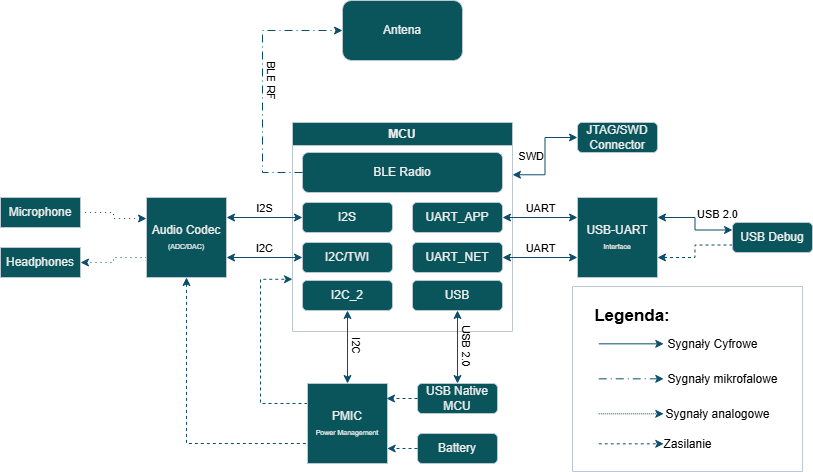

The diagram above was exported from draw.io. Its source (the exported page's mxGraphModel, read from the mxfile embedded in the PNG):
<mxGraphModel dx="954" dy="576" grid="1" gridSize="10" guides="1" tooltips="1" connect="1" arrows="1" fold="1" page="1" pageScale="1" pageWidth="827" pageHeight="1169" math="0" shadow="0">
  <root>
    <mxCell id="0" />
    <mxCell id="1" parent="0" />
    <mxCell id="UwPHsW_nRYInk9YBuMhz-1" parent="1" style="swimlane;whiteSpace=wrap;html=1;labelBackgroundColor=none;fillColor=#09555B;strokeColor=#BAC8D3;fontColor=#EEEEEE;" value="MCU" vertex="1">
      <mxGeometry height="209" width="220" x="300" y="236" as="geometry">
        <mxRectangle height="30" width="70" x="304" y="270" as="alternateBounds" />
      </mxGeometry>
    </mxCell>
    <mxCell id="UwPHsW_nRYInk9YBuMhz-2" parent="UwPHsW_nRYInk9YBuMhz-1" style="rounded=1;whiteSpace=wrap;html=1;labelBackgroundColor=none;fillColor=#09555B;strokeColor=#BAC8D3;fontColor=#EEEEEE;" value="I2S" vertex="1">
      <mxGeometry height="30" width="90" x="10" y="80" as="geometry" />
    </mxCell>
    <mxCell id="UwPHsW_nRYInk9YBuMhz-3" parent="UwPHsW_nRYInk9YBuMhz-1" style="rounded=1;whiteSpace=wrap;html=1;labelBackgroundColor=none;fillColor=#09555B;strokeColor=#BAC8D3;fontColor=#EEEEEE;" value="UART_NET" vertex="1">
      <mxGeometry height="30" width="90" x="120" y="120" as="geometry" />
    </mxCell>
    <mxCell id="UwPHsW_nRYInk9YBuMhz-4" parent="UwPHsW_nRYInk9YBuMhz-1" style="rounded=1;whiteSpace=wrap;html=1;labelBackgroundColor=none;fillColor=#09555B;strokeColor=#BAC8D3;fontColor=#EEEEEE;" value="BLE Radio" vertex="1">
      <mxGeometry height="40" width="200" x="10" y="30" as="geometry" />
    </mxCell>
    <mxCell id="UwPHsW_nRYInk9YBuMhz-5" parent="UwPHsW_nRYInk9YBuMhz-1" style="rounded=1;whiteSpace=wrap;html=1;labelBackgroundColor=none;fillColor=#09555B;strokeColor=#BAC8D3;fontColor=#EEEEEE;" value="I2C_2" vertex="1">
      <mxGeometry height="30" width="90" x="10" y="158" as="geometry" />
    </mxCell>
    <mxCell id="UwPHsW_nRYInk9YBuMhz-6" parent="UwPHsW_nRYInk9YBuMhz-1" style="rounded=1;whiteSpace=wrap;html=1;labelBackgroundColor=none;fillColor=#09555B;strokeColor=#BAC8D3;fontColor=#EEEEEE;" value="USB" vertex="1">
      <mxGeometry height="30" width="90" x="120" y="158" as="geometry" />
    </mxCell>
    <mxCell id="UwPHsW_nRYInk9YBuMhz-7" parent="UwPHsW_nRYInk9YBuMhz-1" style="rounded=1;whiteSpace=wrap;html=1;labelBackgroundColor=none;fillColor=#09555B;strokeColor=#BAC8D3;fontColor=#EEEEEE;" value="UART_APP" vertex="1">
      <mxGeometry height="30" width="90" x="120" y="80" as="geometry" />
    </mxCell>
    <mxCell id="UwPHsW_nRYInk9YBuMhz-8" parent="UwPHsW_nRYInk9YBuMhz-1" style="rounded=1;whiteSpace=wrap;html=1;labelBackgroundColor=none;fillColor=#09555B;strokeColor=#BAC8D3;fontColor=#EEEEEE;" value="I2C/TWI" vertex="1">
      <mxGeometry height="30" width="90" x="10" y="120" as="geometry" />
    </mxCell>
    <mxCell id="UwPHsW_nRYInk9YBuMhz-9" edge="1" parent="1" source="UwPHsW_nRYInk9YBuMhz-12" style="edgeStyle=orthogonalEdgeStyle;rounded=0;orthogonalLoop=1;jettySize=auto;html=1;exitX=0.5;exitY=1;exitDx=0;exitDy=0;entryX=0;entryY=0.75;entryDx=0;entryDy=0;strokeColor=#0B4D6A;endArrow=none;endFill=0;dashed=1;labelBackgroundColor=none;fontColor=default;startArrow=classic;startFill=1;" target="UwPHsW_nRYInk9YBuMhz-15">
      <mxGeometry relative="1" as="geometry" />
    </mxCell>
    <mxCell id="UwPHsW_nRYInk9YBuMhz-10" edge="1" parent="1" source="UwPHsW_nRYInk9YBuMhz-12" style="edgeStyle=orthogonalEdgeStyle;rounded=0;orthogonalLoop=1;jettySize=auto;html=1;exitX=0;exitY=0.263;exitDx=0;exitDy=0;entryX=1;entryY=0.5;entryDx=0;entryDy=0;strokeColor=#0B4D6A;startArrow=classic;startFill=1;endArrow=none;endFill=0;dashed=1;dashPattern=1 4;exitPerimeter=0;labelBackgroundColor=none;fontColor=default;" target="UwPHsW_nRYInk9YBuMhz-28">
      <mxGeometry relative="1" as="geometry" />
    </mxCell>
    <mxCell id="UwPHsW_nRYInk9YBuMhz-11" edge="1" parent="1" source="UwPHsW_nRYInk9YBuMhz-12" style="edgeStyle=orthogonalEdgeStyle;rounded=0;orthogonalLoop=1;jettySize=auto;html=1;exitX=0;exitY=0.75;exitDx=0;exitDy=0;entryX=1;entryY=0.5;entryDx=0;entryDy=0;strokeColor=#0B4D6A;dashed=1;dashPattern=1 4;labelBackgroundColor=none;fontColor=default;" target="UwPHsW_nRYInk9YBuMhz-29">
      <mxGeometry relative="1" as="geometry" />
    </mxCell>
    <mxCell id="UwPHsW_nRYInk9YBuMhz-12" parent="1" style="whiteSpace=wrap;html=1;aspect=fixed;labelBackgroundColor=none;fillColor=#09555B;strokeColor=#BAC8D3;fontColor=#EEEEEE;" value="Audio Codec&lt;div&gt;&lt;span style=&quot;font-size: 7px;&quot;&gt;(ADC/DAC)&lt;/span&gt;&lt;/div&gt;" vertex="1">
      <mxGeometry height="80" width="80" x="154" y="311" as="geometry" />
    </mxCell>
    <mxCell id="UwPHsW_nRYInk9YBuMhz-13" edge="1" parent="1" source="UwPHsW_nRYInk9YBuMhz-15" style="edgeStyle=orthogonalEdgeStyle;rounded=0;orthogonalLoop=1;jettySize=auto;html=1;exitX=0.5;exitY=0;exitDx=0;exitDy=0;entryX=0.5;entryY=1;entryDx=0;entryDy=0;strokeColor=#0B4D6A;startArrow=classic;startFill=1;labelBackgroundColor=none;fontColor=default;textDirection=vertical-lr;labelPosition=right;verticalLabelPosition=middle;align=left;verticalAlign=middle;" target="UwPHsW_nRYInk9YBuMhz-5" value="I2C">
      <mxGeometry relative="1" as="geometry" />
    </mxCell>
    <mxCell id="UwPHsW_nRYInk9YBuMhz-14" edge="1" parent="1" source="UwPHsW_nRYInk9YBuMhz-15" style="edgeStyle=orthogonalEdgeStyle;rounded=0;orthogonalLoop=1;jettySize=auto;html=1;exitX=0;exitY=0.25;exitDx=0;exitDy=0;entryX=0;entryY=0.75;entryDx=0;entryDy=0;strokeColor=#0B4D6A;endArrow=classic;endFill=1;dashed=1;labelBackgroundColor=none;fontColor=default;" target="UwPHsW_nRYInk9YBuMhz-1">
      <mxGeometry relative="1" as="geometry">
        <Array as="points">
          <mxPoint x="268" y="517" />
          <mxPoint x="268" y="393" />
        </Array>
      </mxGeometry>
    </mxCell>
    <mxCell id="UwPHsW_nRYInk9YBuMhz-15" parent="1" style="whiteSpace=wrap;html=1;aspect=fixed;labelBackgroundColor=none;fillColor=#09555B;strokeColor=#BAC8D3;fontColor=#EEEEEE;" value="PMIC&lt;div&gt;&lt;font style=&quot;font-size: 7px;&quot;&gt;Power Management&lt;/font&gt;&lt;/div&gt;" vertex="1">
      <mxGeometry height="80" width="80" x="315" y="497" as="geometry" />
    </mxCell>
    <mxCell id="UwPHsW_nRYInk9YBuMhz-16" parent="1" style="whiteSpace=wrap;html=1;aspect=fixed;labelBackgroundColor=none;fillColor=#09555B;strokeColor=#BAC8D3;fontColor=#EEEEEE;" value="USB-UART&lt;div&gt;&lt;span style=&quot;font-size: 7px;&quot;&gt;Interface&lt;/span&gt;&lt;/div&gt;" vertex="1">
      <mxGeometry height="80" width="80" x="585" y="311" as="geometry" />
    </mxCell>
    <mxCell id="UwPHsW_nRYInk9YBuMhz-17" parent="1" style="swimlane;startSize=0;strokeColor=#BAC8D3;fontColor=default;fillColor=#09555B;labelBackgroundColor=none;" value="" vertex="1">
      <mxGeometry height="185" width="230" x="580" y="400" as="geometry">
        <mxRectangle height="30" width="50" x="590" y="415" as="alternateBounds" />
      </mxGeometry>
    </mxCell>
    <mxCell id="UwPHsW_nRYInk9YBuMhz-18" parent="UwPHsW_nRYInk9YBuMhz-17" style="text;html=1;whiteSpace=wrap;strokeColor=none;fillColor=none;align=center;verticalAlign=middle;rounded=0;fontColor=default;labelBackgroundColor=none;" value="&lt;font style=&quot;font-size: 17px;&quot;&gt;&lt;b&gt;Legenda:&lt;/b&gt;&lt;/font&gt;" vertex="1">
      <mxGeometry height="40" width="100" x="10" y="10" as="geometry" />
    </mxCell>
    <mxCell id="UwPHsW_nRYInk9YBuMhz-19" edge="1" parent="UwPHsW_nRYInk9YBuMhz-17" style="endArrow=classic;html=1;rounded=0;strokeColor=#0B4D6A;labelBackgroundColor=none;fontColor=default;" value="">
      <mxGeometry height="50" relative="1" width="50" as="geometry">
        <mxPoint x="26.25" y="57.330000000000005" as="sourcePoint" />
        <mxPoint x="91.25" y="57.330000000000005" as="targetPoint" />
      </mxGeometry>
    </mxCell>
    <mxCell id="UwPHsW_nRYInk9YBuMhz-20" parent="UwPHsW_nRYInk9YBuMhz-17" style="text;html=1;whiteSpace=wrap;strokeColor=none;fillColor=none;align=center;verticalAlign=middle;rounded=0;fontColor=default;labelBackgroundColor=none;" value="Sygnały Cyfrowe" vertex="1">
      <mxGeometry height="15" width="98.75" x="91.25" y="50" as="geometry" />
    </mxCell>
    <mxCell id="UwPHsW_nRYInk9YBuMhz-21" edge="1" parent="UwPHsW_nRYInk9YBuMhz-17" style="endArrow=classic;html=1;rounded=0;strokeColor=#0B4D6A;dashed=1;dashPattern=1 1;labelBackgroundColor=none;fontColor=default;" value="">
      <mxGeometry height="50" relative="1" width="50" as="geometry">
        <mxPoint x="26.25" y="127.33000000000001" as="sourcePoint" />
        <mxPoint x="91.25" y="127.33000000000001" as="targetPoint" />
      </mxGeometry>
    </mxCell>
    <mxCell id="UwPHsW_nRYInk9YBuMhz-22" parent="UwPHsW_nRYInk9YBuMhz-17" style="text;html=1;whiteSpace=wrap;strokeColor=none;fillColor=none;align=center;verticalAlign=middle;rounded=0;fontColor=default;labelBackgroundColor=none;" value="Sygnały mikrofalowe" vertex="1">
      <mxGeometry height="15" width="118.75" x="91.25" y="85" as="geometry" />
    </mxCell>
    <mxCell id="UwPHsW_nRYInk9YBuMhz-23" edge="1" parent="UwPHsW_nRYInk9YBuMhz-17" style="endArrow=classic;html=1;rounded=0;strokeColor=#0B4D6A;endFill=1;dashed=1;labelBackgroundColor=none;fontColor=default;" value="">
      <mxGeometry height="50" relative="1" width="50" as="geometry">
        <mxPoint x="26.25" y="157.33" as="sourcePoint" />
        <mxPoint x="91.25" y="157.33" as="targetPoint" />
      </mxGeometry>
    </mxCell>
    <mxCell id="UwPHsW_nRYInk9YBuMhz-24" parent="UwPHsW_nRYInk9YBuMhz-17" style="text;html=1;whiteSpace=wrap;strokeColor=none;fillColor=none;align=center;verticalAlign=middle;rounded=0;fontColor=default;labelBackgroundColor=none;" value="Zasilanie" vertex="1">
      <mxGeometry height="15" width="48.75" x="91.25" y="150" as="geometry" />
    </mxCell>
    <mxCell id="UwPHsW_nRYInk9YBuMhz-25" parent="UwPHsW_nRYInk9YBuMhz-17" style="text;html=1;whiteSpace=wrap;strokeColor=none;fillColor=none;align=center;verticalAlign=middle;rounded=0;fontColor=default;labelBackgroundColor=none;" value="Sygnały analogowe" vertex="1">
      <mxGeometry height="15" width="108.75" x="91.25" y="120" as="geometry" />
    </mxCell>
    <mxCell id="UwPHsW_nRYInk9YBuMhz-26" edge="1" parent="UwPHsW_nRYInk9YBuMhz-17" style="endArrow=classic;html=1;rounded=0;strokeColor=#0B4D6A;labelBackgroundColor=none;fontColor=default;dashed=1;dashPattern=8 4 1 4;" value="">
      <mxGeometry height="50" relative="1" width="50" as="geometry">
        <mxPoint x="26.25" y="92.32999999999998" as="sourcePoint" />
        <mxPoint x="91.25" y="92.32999999999998" as="targetPoint" />
      </mxGeometry>
    </mxCell>
    <mxCell id="UwPHsW_nRYInk9YBuMhz-27" parent="1" style="rounded=1;whiteSpace=wrap;html=1;strokeColor=#BAC8D3;fontColor=#EEEEEE;fillColor=#09555B;labelBackgroundColor=none;" value="Antena" vertex="1">
      <mxGeometry height="60" width="120" x="350" y="114" as="geometry" />
    </mxCell>
    <mxCell id="UwPHsW_nRYInk9YBuMhz-28" parent="1" style="rounded=0;whiteSpace=wrap;html=1;strokeColor=#BAC8D3;fontColor=#EEEEEE;fillColor=#09555B;labelBackgroundColor=none;" value="Microphone" vertex="1">
      <mxGeometry height="30" width="80" x="8" y="311" as="geometry" />
    </mxCell>
    <mxCell id="UwPHsW_nRYInk9YBuMhz-29" parent="1" style="rounded=0;whiteSpace=wrap;html=1;strokeColor=#BAC8D3;fontColor=#EEEEEE;fillColor=#09555B;labelBackgroundColor=none;" value="Headphones" vertex="1">
      <mxGeometry height="30" width="80" x="8" y="361" as="geometry" />
    </mxCell>
    <mxCell id="UwPHsW_nRYInk9YBuMhz-30" edge="1" parent="1" source="UwPHsW_nRYInk9YBuMhz-31" style="edgeStyle=orthogonalEdgeStyle;rounded=0;orthogonalLoop=1;jettySize=auto;html=1;exitX=0.5;exitY=0;exitDx=0;exitDy=0;entryX=0.5;entryY=1;entryDx=0;entryDy=0;strokeColor=#0B4D6A;startArrow=classic;startFill=1;labelBackgroundColor=none;fontColor=default;textDirection=vertical-lr;labelPosition=right;verticalLabelPosition=middle;align=left;verticalAlign=middle;" target="UwPHsW_nRYInk9YBuMhz-6" value="USB 2.0">
      <mxGeometry relative="1" as="geometry" />
    </mxCell>
    <mxCell id="UwPHsW_nRYInk9YBuMhz-31" parent="1" style="rounded=1;whiteSpace=wrap;html=1;strokeColor=#BAC8D3;fontColor=#EEEEEE;fillColor=#09555B;labelBackgroundColor=none;" value="USB Native MCU" vertex="1">
      <mxGeometry height="30" width="80" x="425" y="497" as="geometry" />
    </mxCell>
    <mxCell id="UwPHsW_nRYInk9YBuMhz-32" parent="1" style="rounded=1;whiteSpace=wrap;html=1;strokeColor=#BAC8D3;fontColor=#EEEEEE;fillColor=#09555B;labelBackgroundColor=none;" value="Battery" vertex="1">
      <mxGeometry height="30" width="80" x="425" y="547" as="geometry" />
    </mxCell>
    <mxCell id="UwPHsW_nRYInk9YBuMhz-33" edge="1" parent="1" source="UwPHsW_nRYInk9YBuMhz-31" style="edgeStyle=orthogonalEdgeStyle;rounded=0;orthogonalLoop=1;jettySize=auto;html=1;exitX=0;exitY=0.5;exitDx=0;exitDy=0;strokeColor=#0B4D6A;endArrow=classic;endFill=1;dashed=1;labelBackgroundColor=none;fontColor=default;entryX=0.987;entryY=0.183;entryDx=0;entryDy=0;entryPerimeter=0;" target="UwPHsW_nRYInk9YBuMhz-15">
      <mxGeometry relative="1" as="geometry">
        <mxPoint x="410" y="490" as="targetPoint" />
      </mxGeometry>
    </mxCell>
    <mxCell id="UwPHsW_nRYInk9YBuMhz-34" edge="1" parent="1" source="UwPHsW_nRYInk9YBuMhz-32" style="edgeStyle=orthogonalEdgeStyle;rounded=0;orthogonalLoop=1;jettySize=auto;html=1;exitX=0;exitY=0.5;exitDx=0;exitDy=0;entryX=0.996;entryY=0.807;entryDx=0;entryDy=0;entryPerimeter=0;strokeColor=#0B4D6A;endArrow=classic;endFill=1;dashed=1;labelBackgroundColor=none;fontColor=default;" target="UwPHsW_nRYInk9YBuMhz-15">
      <mxGeometry relative="1" as="geometry" />
    </mxCell>
    <mxCell id="UwPHsW_nRYInk9YBuMhz-35" edge="1" parent="1" source="UwPHsW_nRYInk9YBuMhz-2" style="edgeStyle=orthogonalEdgeStyle;rounded=0;orthogonalLoop=1;jettySize=auto;html=1;exitX=0;exitY=0.5;exitDx=0;exitDy=0;entryX=1;entryY=0.25;entryDx=0;entryDy=0;strokeColor=#0B4D6A;startArrow=classic;startFill=1;labelBackgroundColor=none;fontColor=default;labelPosition=center;verticalLabelPosition=top;align=center;verticalAlign=bottom;" target="UwPHsW_nRYInk9YBuMhz-12" value="I2S">
      <mxGeometry relative="1" as="geometry" />
    </mxCell>
    <mxCell id="UwPHsW_nRYInk9YBuMhz-36" edge="1" parent="1" source="UwPHsW_nRYInk9YBuMhz-8" style="edgeStyle=orthogonalEdgeStyle;rounded=0;orthogonalLoop=1;jettySize=auto;html=1;exitX=0;exitY=0.5;exitDx=0;exitDy=0;entryX=1;entryY=0.75;entryDx=0;entryDy=0;strokeColor=#0B4D6A;startArrow=classic;startFill=1;labelBackgroundColor=none;fontColor=default;labelPosition=center;verticalLabelPosition=top;align=center;verticalAlign=bottom;" target="UwPHsW_nRYInk9YBuMhz-12" value="I2C">
      <mxGeometry relative="1" as="geometry" />
    </mxCell>
    <mxCell id="UwPHsW_nRYInk9YBuMhz-37" edge="1" parent="1" source="UwPHsW_nRYInk9YBuMhz-7" style="edgeStyle=orthogonalEdgeStyle;rounded=0;orthogonalLoop=1;jettySize=auto;html=1;exitX=1;exitY=0.5;exitDx=0;exitDy=0;entryX=0;entryY=0.25;entryDx=0;entryDy=0;strokeColor=#0B4D6A;startArrow=classic;startFill=1;labelBackgroundColor=none;fontColor=default;labelPosition=center;verticalLabelPosition=top;align=center;verticalAlign=bottom;" target="UwPHsW_nRYInk9YBuMhz-16" value="UART">
      <mxGeometry relative="1" as="geometry" />
    </mxCell>
    <mxCell id="UwPHsW_nRYInk9YBuMhz-38" edge="1" parent="1" source="UwPHsW_nRYInk9YBuMhz-3" style="edgeStyle=orthogonalEdgeStyle;rounded=0;orthogonalLoop=1;jettySize=auto;html=1;exitX=1;exitY=0.5;exitDx=0;exitDy=0;entryX=0;entryY=0.75;entryDx=0;entryDy=0;strokeColor=#0B4D6A;startArrow=classic;startFill=1;labelBackgroundColor=none;fontColor=default;labelPosition=center;verticalLabelPosition=top;align=center;verticalAlign=bottom;" target="UwPHsW_nRYInk9YBuMhz-16" value="UART">
      <mxGeometry relative="1" as="geometry" />
    </mxCell>
    <mxCell id="UwPHsW_nRYInk9YBuMhz-39" edge="1" parent="1" source="UwPHsW_nRYInk9YBuMhz-41" style="edgeStyle=orthogonalEdgeStyle;rounded=0;orthogonalLoop=1;jettySize=auto;html=1;exitX=0;exitY=0.25;exitDx=0;exitDy=0;entryX=1;entryY=0.25;entryDx=0;entryDy=0;strokeColor=#0B4D6A;startArrow=classic;startFill=1;labelBackgroundColor=none;fontColor=default;labelPosition=right;verticalLabelPosition=top;align=left;verticalAlign=bottom;" target="UwPHsW_nRYInk9YBuMhz-16" value="USB 2.0">
      <mxGeometry relative="1" as="geometry" />
    </mxCell>
    <mxCell id="UwPHsW_nRYInk9YBuMhz-40" edge="1" parent="1" source="UwPHsW_nRYInk9YBuMhz-41" style="edgeStyle=orthogonalEdgeStyle;rounded=0;orthogonalLoop=1;jettySize=auto;html=1;exitX=0;exitY=0.75;exitDx=0;exitDy=0;entryX=1;entryY=0.75;entryDx=0;entryDy=0;strokeColor=#0B4D6A;endArrow=classic;endFill=1;dashed=1;labelBackgroundColor=none;fontColor=default;startArrow=none;startFill=0;" target="UwPHsW_nRYInk9YBuMhz-16">
      <mxGeometry relative="1" as="geometry" />
    </mxCell>
    <mxCell id="UwPHsW_nRYInk9YBuMhz-41" parent="1" style="rounded=1;whiteSpace=wrap;html=1;strokeColor=#BAC8D3;fontColor=#EEEEEE;fillColor=#09555B;labelBackgroundColor=none;" value="USB Debug" vertex="1">
      <mxGeometry height="30" width="80" x="740" y="336" as="geometry" />
    </mxCell>
    <mxCell id="UwPHsW_nRYInk9YBuMhz-42" edge="1" parent="1" source="UwPHsW_nRYInk9YBuMhz-4" style="edgeStyle=orthogonalEdgeStyle;rounded=0;orthogonalLoop=1;jettySize=auto;html=1;exitX=0;exitY=0.5;exitDx=0;exitDy=0;entryX=0;entryY=0.5;entryDx=0;entryDy=0;strokeColor=#0B4D6A;dashed=1;dashPattern=8 4 1 4;labelBackgroundColor=none;fontColor=default;textDirection=vertical-lr;labelPosition=right;verticalLabelPosition=middle;align=left;verticalAlign=middle;" target="UwPHsW_nRYInk9YBuMhz-27" value="BLE RF">
      <mxGeometry relative="1" as="geometry">
        <Array as="points">
          <mxPoint x="270" y="286" />
          <mxPoint x="270" y="144" />
        </Array>
      </mxGeometry>
    </mxCell>
    <mxCell id="UwPHsW_nRYInk9YBuMhz-43" edge="1" parent="1" source="UwPHsW_nRYInk9YBuMhz-44" style="edgeStyle=orthogonalEdgeStyle;rounded=0;orthogonalLoop=1;jettySize=auto;html=1;exitX=0;exitY=0.5;exitDx=0;exitDy=0;entryX=1;entryY=0.25;entryDx=0;entryDy=0;strokeColor=#0B4D6A;startArrow=classic;startFill=1;labelBackgroundColor=none;fontColor=default;labelPosition=left;verticalLabelPosition=middle;align=right;verticalAlign=middle;" target="UwPHsW_nRYInk9YBuMhz-1" value="SWD">
      <mxGeometry relative="1" as="geometry" />
    </mxCell>
    <mxCell id="UwPHsW_nRYInk9YBuMhz-44" parent="1" style="rounded=1;whiteSpace=wrap;html=1;strokeColor=#BAC8D3;fontColor=#EEEEEE;fillColor=#09555B;labelBackgroundColor=none;" value="JTAG/SWD Connector" vertex="1">
      <mxGeometry height="30" width="80" x="585" y="236" as="geometry" />
    </mxCell>
  </root>
</mxGraphModel>